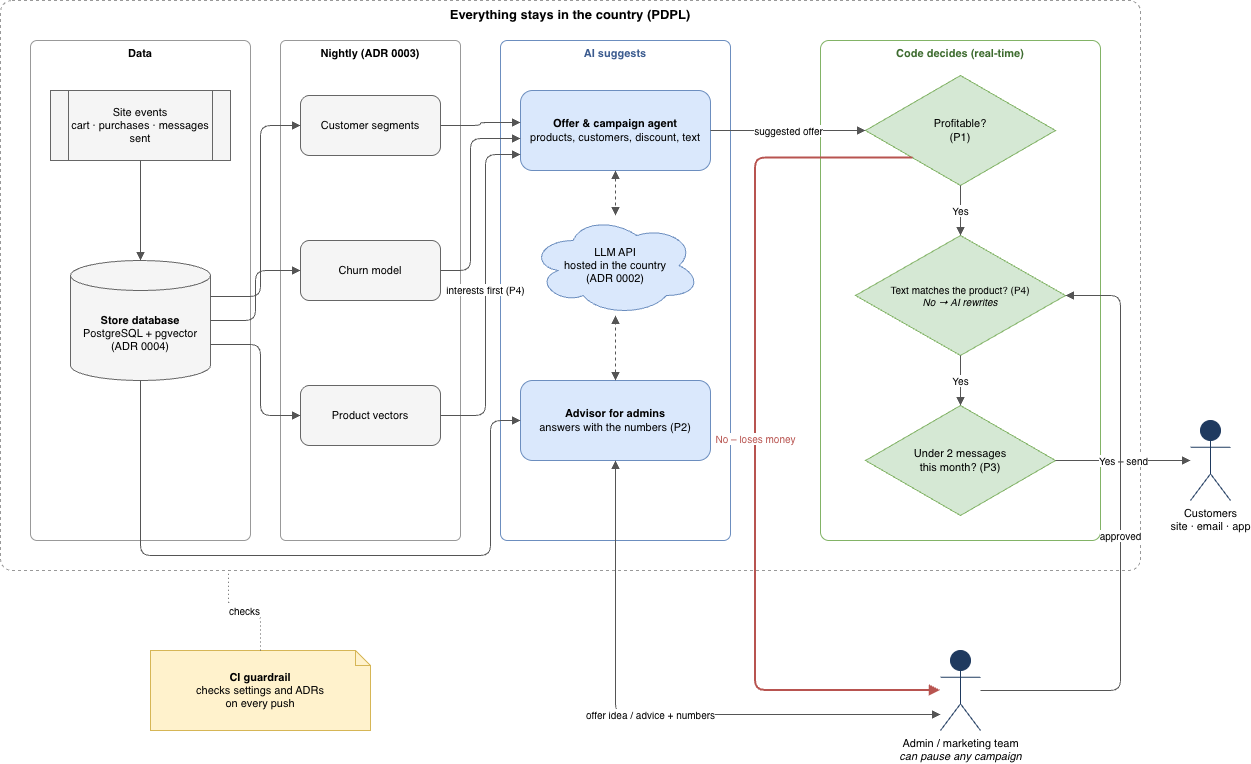

The diagram above was exported from draw.io. Its source (the exported page's mxGraphModel, read from the mxfile embedded in the PNG):
<mxGraphModel dx="2438" dy="1312" grid="1" gridSize="10" guides="1" tooltips="1" connect="1" arrows="1" fold="1" page="1" pageScale="1" pageWidth="850" pageHeight="1100" math="0" shadow="0">
  <root>
    <mxCell id="0" />
    <mxCell id="1" parent="0" />
    <mxCell id="BePq9wM2RWrFbDfsEo4n-1" parent="1" style="fontFamily=Helvetica;fontSize=11;html=1;whiteSpace=wrap;rounded=1;arcSize=2;dashed=1;fillColor=none;strokeColor=#999999;verticalAlign=top;fontStyle=1;fontSize=13;" value="Everything stays in the country (PDPL)" vertex="1">
      <mxGeometry height="570" width="1140" x="150" y="40" as="geometry" />
    </mxCell>
    <mxCell id="BePq9wM2RWrFbDfsEo4n-2" parent="1" style="fontFamily=Helvetica;fontSize=11;html=1;whiteSpace=wrap;rounded=1;arcSize=3;fillColor=none;verticalAlign=top;fontStyle=1;strokeColor=#999999;" value="Data" vertex="1">
      <mxGeometry height="500" width="220" x="180" y="80" as="geometry" />
    </mxCell>
    <mxCell id="BePq9wM2RWrFbDfsEo4n-3" parent="1" style="fontFamily=Helvetica;fontSize=11;html=1;whiteSpace=wrap;rounded=1;arcSize=3;fillColor=none;verticalAlign=top;fontStyle=1;strokeColor=#999999;" value="Nightly (ADR 0003)" vertex="1">
      <mxGeometry height="500" width="180" x="430" y="80" as="geometry" />
    </mxCell>
    <mxCell id="BePq9wM2RWrFbDfsEo4n-4" parent="1" style="fontFamily=Helvetica;fontSize=11;html=1;whiteSpace=wrap;rounded=1;arcSize=3;fillColor=none;verticalAlign=top;fontStyle=1;strokeColor=#6c8ebf;fontColor=#3b5b8f;" value="AI suggests" vertex="1">
      <mxGeometry height="500" width="230" x="650" y="80" as="geometry" />
    </mxCell>
    <mxCell id="BePq9wM2RWrFbDfsEo4n-5" parent="1" style="fontFamily=Helvetica;fontSize=11;html=1;whiteSpace=wrap;rounded=1;arcSize=3;fillColor=none;verticalAlign=top;fontStyle=1;strokeColor=#82b366;fontColor=#3d6b2e;" value="Code decides (real-time)" vertex="1">
      <mxGeometry height="500" width="280" x="970" y="80" as="geometry" />
    </mxCell>
    <mxCell id="BePq9wM2RWrFbDfsEo4n-6" parent="1" style="fontFamily=Helvetica;fontSize=11;html=1;whiteSpace=wrap;shape=process;fillColor=#f5f5f5;strokeColor=#666666;" value="Site events&lt;br&gt;cart · purchases · messages sent" vertex="1">
      <mxGeometry height="70" width="180" x="200" y="130" as="geometry" />
    </mxCell>
    <mxCell id="BePq9wM2RWrFbDfsEo4n-7" parent="1" style="fontFamily=Helvetica;fontSize=11;html=1;whiteSpace=wrap;shape=cylinder3;boundedLbl=1;backgroundOutline=1;size=15;fillColor=#f5f5f5;strokeColor=#666666;" value="&lt;b&gt;Store database&lt;/b&gt;&lt;br&gt;PostgreSQL + pgvector&lt;br&gt;(ADR 0004)" vertex="1">
      <mxGeometry height="120" width="140" x="220" y="300" as="geometry" />
    </mxCell>
    <mxCell id="BePq9wM2RWrFbDfsEo4n-8" parent="1" style="fontFamily=Helvetica;fontSize=11;html=1;whiteSpace=wrap;rounded=1;fillColor=#f5f5f5;strokeColor=#666666;" value="Customer segments" vertex="1">
      <mxGeometry height="60" width="140" x="450" y="135" as="geometry" />
    </mxCell>
    <mxCell id="BePq9wM2RWrFbDfsEo4n-9" parent="1" style="fontFamily=Helvetica;fontSize=11;html=1;whiteSpace=wrap;rounded=1;fillColor=#f5f5f5;strokeColor=#666666;" value="Churn model" vertex="1">
      <mxGeometry height="60" width="140" x="450" y="280" as="geometry" />
    </mxCell>
    <mxCell id="BePq9wM2RWrFbDfsEo4n-10" parent="1" style="fontFamily=Helvetica;fontSize=11;html=1;whiteSpace=wrap;rounded=1;fillColor=#f5f5f5;strokeColor=#666666;" value="Product vectors" vertex="1">
      <mxGeometry height="60" width="140" x="450" y="425" as="geometry" />
    </mxCell>
    <mxCell id="BePq9wM2RWrFbDfsEo4n-11" parent="1" style="fontFamily=Helvetica;fontSize=11;html=1;whiteSpace=wrap;rounded=1;fillColor=#dae8fc;strokeColor=#6c8ebf;" value="&lt;b&gt;Offer &amp;amp; campaign agent&lt;/b&gt;&lt;br&gt;products, customers, discount, text" vertex="1">
      <mxGeometry height="80" width="190" x="670" y="130" as="geometry" />
    </mxCell>
    <mxCell id="BePq9wM2RWrFbDfsEo4n-12" parent="1" style="fontFamily=Helvetica;fontSize=11;html=1;whiteSpace=wrap;shape=cloud;fillColor=#dae8fc;strokeColor=#6c8ebf;" value="LLM API&lt;br&gt;hosted in the country&lt;br&gt;(ADR 0002)" vertex="1">
      <mxGeometry height="100" width="170" x="680" y="255" as="geometry" />
    </mxCell>
    <mxCell id="BePq9wM2RWrFbDfsEo4n-13" parent="1" style="fontFamily=Helvetica;fontSize=11;html=1;whiteSpace=wrap;rounded=1;fillColor=#dae8fc;strokeColor=#6c8ebf;" value="&lt;b&gt;Advisor for admins&lt;/b&gt;&lt;br&gt;answers with the numbers (P2)" vertex="1">
      <mxGeometry height="80" width="190" x="670" y="420" as="geometry" />
    </mxCell>
    <mxCell id="BePq9wM2RWrFbDfsEo4n-14" parent="1" style="fontFamily=Helvetica;fontSize=11;html=1;whiteSpace=wrap;rhombus;fillColor=#d5e8d4;strokeColor=#82b366;" value="Profitable?&lt;br&gt;(P1)" vertex="1">
      <mxGeometry height="110" width="190" x="1015" y="115" as="geometry" />
    </mxCell>
    <mxCell id="BePq9wM2RWrFbDfsEo4n-15" parent="1" style="fontFamily=Helvetica;fontSize=11;html=1;whiteSpace=wrap;rhombus;fontSize=10;fillColor=#d5e8d4;strokeColor=#82b366;" value="Text matches the product? (P4)&lt;br&gt;&lt;i&gt;No → AI rewrites&lt;/i&gt;" vertex="1">
      <mxGeometry height="120" width="210" x="1005" y="275" as="geometry" />
    </mxCell>
    <mxCell id="BePq9wM2RWrFbDfsEo4n-16" parent="1" style="fontFamily=Helvetica;fontSize=11;html=1;whiteSpace=wrap;rhombus;fillColor=#d5e8d4;strokeColor=#82b366;" value="Under 2 messages&lt;br&gt;this month? (P3)" vertex="1">
      <mxGeometry height="110" width="190" x="1015" y="445" as="geometry" />
    </mxCell>
    <mxCell id="BePq9wM2RWrFbDfsEo4n-17" parent="1" style="fontFamily=Helvetica;fontSize=11;html=1;shape=umlActor;verticalLabelPosition=bottom;verticalAlign=top;outlineConnect=0;fillColor=#1f3a5f;strokeColor=#1f3a5f;" value="Customers&lt;br&gt;site · email · app" vertex="1">
      <mxGeometry height="80" width="40" x="1340" y="460" as="geometry" />
    </mxCell>
    <mxCell id="BePq9wM2RWrFbDfsEo4n-18" parent="1" style="fontFamily=Helvetica;fontSize=11;html=1;shape=umlActor;verticalLabelPosition=bottom;verticalAlign=top;outlineConnect=0;fillColor=#1f3a5f;strokeColor=#1f3a5f;" value="Admin / marketing team&lt;br&gt;&lt;i&gt;can pause any campaign&lt;/i&gt;" vertex="1">
      <mxGeometry height="80" width="40" x="1090" y="690" as="geometry" />
    </mxCell>
    <mxCell id="BePq9wM2RWrFbDfsEo4n-19" parent="1" style="fontFamily=Helvetica;fontSize=11;html=1;whiteSpace=wrap;shape=note;size=15;fillColor=#fff2cc;strokeColor=#d6b656;" value="&lt;b&gt;CI guardrail&lt;/b&gt;&lt;br&gt;checks settings and ADRs&lt;br&gt;on every push" vertex="1">
      <mxGeometry height="80" width="220" x="300" y="690" as="geometry" />
    </mxCell>
    <mxCell id="BePq9wM2RWrFbDfsEo4n-20" edge="1" parent="1" source="BePq9wM2RWrFbDfsEo4n-6" style="edgeStyle=orthogonalEdgeStyle;rounded=1;html=1;fontSize=10;endArrow=block;endFill=1;strokeColor=#555555;labelBackgroundColor=#ffffff;" target="BePq9wM2RWrFbDfsEo4n-7" value="">
      <mxGeometry relative="1" as="geometry" />
    </mxCell>
    <mxCell id="BePq9wM2RWrFbDfsEo4n-21" edge="1" parent="1" source="BePq9wM2RWrFbDfsEo4n-7" style="edgeStyle=orthogonalEdgeStyle;rounded=1;html=1;fontSize=10;endArrow=block;endFill=1;strokeColor=#555555;labelBackgroundColor=#ffffff;exitX=1;exitY=0.3;exitDx=0;exitDy=0;entryX=0;entryY=0.5;entryDx=0;entryDy=0;" target="BePq9wM2RWrFbDfsEo4n-8" value="">
      <mxGeometry relative="1" as="geometry">
        <Array as="points">
          <mxPoint x="410" y="336" />
          <mxPoint x="410" y="165" />
        </Array>
      </mxGeometry>
    </mxCell>
    <mxCell id="BePq9wM2RWrFbDfsEo4n-22" edge="1" parent="1" source="BePq9wM2RWrFbDfsEo4n-7" style="edgeStyle=orthogonalEdgeStyle;rounded=1;html=1;fontSize=10;endArrow=block;endFill=1;strokeColor=#555555;labelBackgroundColor=#ffffff;exitX=1;exitY=0.5;exitDx=0;exitDy=0;entryX=0;entryY=0.5;entryDx=0;entryDy=0;" target="BePq9wM2RWrFbDfsEo4n-9" value="">
      <mxGeometry relative="1" as="geometry" />
    </mxCell>
    <mxCell id="BePq9wM2RWrFbDfsEo4n-23" edge="1" parent="1" source="BePq9wM2RWrFbDfsEo4n-7" style="edgeStyle=orthogonalEdgeStyle;rounded=1;html=1;fontSize=10;endArrow=block;endFill=1;strokeColor=#555555;labelBackgroundColor=#ffffff;exitX=1;exitY=0.7;exitDx=0;exitDy=0;entryX=0;entryY=0.5;entryDx=0;entryDy=0;" target="BePq9wM2RWrFbDfsEo4n-10" value="">
      <mxGeometry relative="1" as="geometry">
        <Array as="points">
          <mxPoint x="410" y="384" />
          <mxPoint x="410" y="455" />
        </Array>
      </mxGeometry>
    </mxCell>
    <mxCell id="BePq9wM2RWrFbDfsEo4n-24" edge="1" parent="1" source="BePq9wM2RWrFbDfsEo4n-8" style="edgeStyle=orthogonalEdgeStyle;rounded=1;html=1;fontSize=10;endArrow=block;endFill=1;strokeColor=#555555;labelBackgroundColor=#ffffff;entryX=0;entryY=0.4;entryDx=0;entryDy=0;" target="BePq9wM2RWrFbDfsEo4n-11" value="">
      <mxGeometry relative="1" as="geometry" />
    </mxCell>
    <mxCell id="BePq9wM2RWrFbDfsEo4n-25" edge="1" parent="1" source="BePq9wM2RWrFbDfsEo4n-9" style="edgeStyle=orthogonalEdgeStyle;rounded=1;html=1;fontSize=10;endArrow=block;endFill=1;strokeColor=#555555;labelBackgroundColor=#ffffff;exitX=1;exitY=0.5;exitDx=0;exitDy=0;entryX=0;entryY=0.6;entryDx=0;entryDy=0;" target="BePq9wM2RWrFbDfsEo4n-11" value="">
      <mxGeometry relative="1" as="geometry">
        <Array as="points">
          <mxPoint x="620" y="310" />
          <mxPoint x="620" y="178" />
        </Array>
      </mxGeometry>
    </mxCell>
    <mxCell id="BePq9wM2RWrFbDfsEo4n-26" edge="1" parent="1" source="BePq9wM2RWrFbDfsEo4n-10" style="edgeStyle=orthogonalEdgeStyle;rounded=1;html=1;fontSize=10;endArrow=block;endFill=1;strokeColor=#555555;labelBackgroundColor=#ffffff;exitX=1;exitY=0.5;exitDx=0;exitDy=0;entryX=0;entryY=0.8;entryDx=0;entryDy=0;" target="BePq9wM2RWrFbDfsEo4n-11" value="interests first (P4)">
      <mxGeometry relative="1" as="geometry">
        <Array as="points">
          <mxPoint x="635" y="455" />
          <mxPoint x="635" y="194" />
        </Array>
      </mxGeometry>
    </mxCell>
    <mxCell id="BePq9wM2RWrFbDfsEo4n-27" edge="1" parent="1" source="BePq9wM2RWrFbDfsEo4n-7" style="edgeStyle=orthogonalEdgeStyle;rounded=1;html=1;fontSize=10;endArrow=block;endFill=1;strokeColor=#555555;labelBackgroundColor=#ffffff;exitX=0.5;exitY=1;exitDx=0;exitDy=0;entryX=0;entryY=0.5;entryDx=0;entryDy=0;" target="BePq9wM2RWrFbDfsEo4n-13" value="">
      <mxGeometry relative="1" as="geometry">
        <Array as="points">
          <mxPoint x="290" y="595" />
          <mxPoint x="640" y="595" />
          <mxPoint x="640" y="460" />
        </Array>
      </mxGeometry>
    </mxCell>
    <mxCell id="BePq9wM2RWrFbDfsEo4n-28" edge="1" parent="1" source="BePq9wM2RWrFbDfsEo4n-11" style="edgeStyle=orthogonalEdgeStyle;rounded=1;html=1;fontSize=10;endArrow=block;endFill=1;strokeColor=#555555;labelBackgroundColor=#ffffff;startArrow=block;startFill=1;dashed=1;exitX=0.5;exitY=1;exitDx=0;exitDy=0;entryX=0.5;entryY=0;entryDx=0;entryDy=0;" target="BePq9wM2RWrFbDfsEo4n-12" value="">
      <mxGeometry relative="1" as="geometry" />
    </mxCell>
    <mxCell id="BePq9wM2RWrFbDfsEo4n-29" edge="1" parent="1" source="BePq9wM2RWrFbDfsEo4n-13" style="edgeStyle=orthogonalEdgeStyle;rounded=1;html=1;fontSize=10;endArrow=block;endFill=1;strokeColor=#555555;labelBackgroundColor=#ffffff;startArrow=block;startFill=1;dashed=1;exitX=0.5;exitY=0;exitDx=0;exitDy=0;entryX=0.5;entryY=1;entryDx=0;entryDy=0;" target="BePq9wM2RWrFbDfsEo4n-12" value="">
      <mxGeometry relative="1" as="geometry" />
    </mxCell>
    <mxCell id="BePq9wM2RWrFbDfsEo4n-30" edge="1" parent="1" source="BePq9wM2RWrFbDfsEo4n-11" style="edgeStyle=orthogonalEdgeStyle;rounded=1;html=1;fontSize=10;endArrow=block;endFill=1;strokeColor=#555555;labelBackgroundColor=#ffffff;exitX=1;exitY=0.5;exitDx=0;exitDy=0;entryX=0;entryY=0.5;entryDx=0;entryDy=0;" target="BePq9wM2RWrFbDfsEo4n-14" value="suggested offer">
      <mxGeometry relative="1" as="geometry" />
    </mxCell>
    <mxCell id="BePq9wM2RWrFbDfsEo4n-31" edge="1" parent="1" source="BePq9wM2RWrFbDfsEo4n-14" style="edgeStyle=orthogonalEdgeStyle;rounded=1;html=1;fontSize=10;endArrow=block;endFill=1;strokeColor=#555555;labelBackgroundColor=#ffffff;exitX=0.5;exitY=1;exitDx=0;exitDy=0;entryX=0.5;entryY=0;entryDx=0;entryDy=0;" target="BePq9wM2RWrFbDfsEo4n-15" value="Yes">
      <mxGeometry relative="1" as="geometry" />
    </mxCell>
    <mxCell id="BePq9wM2RWrFbDfsEo4n-32" edge="1" parent="1" source="BePq9wM2RWrFbDfsEo4n-15" style="edgeStyle=orthogonalEdgeStyle;rounded=1;html=1;fontSize=10;endArrow=block;endFill=1;strokeColor=#555555;labelBackgroundColor=#ffffff;exitX=0.5;exitY=1;exitDx=0;exitDy=0;entryX=0.5;entryY=0;entryDx=0;entryDy=0;" target="BePq9wM2RWrFbDfsEo4n-16" value="Yes">
      <mxGeometry relative="1" as="geometry" />
    </mxCell>
    <mxCell id="BePq9wM2RWrFbDfsEo4n-33" edge="1" parent="1" source="BePq9wM2RWrFbDfsEo4n-16" style="edgeStyle=orthogonalEdgeStyle;rounded=1;html=1;fontSize=10;endArrow=block;endFill=1;strokeColor=#555555;labelBackgroundColor=#ffffff;exitX=1;exitY=0.5;exitDx=0;exitDy=0;entryX=0;entryY=0.5;entryDx=0;entryDy=0;" target="BePq9wM2RWrFbDfsEo4n-17" value="Yes – send">
      <mxGeometry relative="1" as="geometry" />
    </mxCell>
    <mxCell id="BePq9wM2RWrFbDfsEo4n-34" edge="1" parent="1" source="BePq9wM2RWrFbDfsEo4n-14" style="edgeStyle=orthogonalEdgeStyle;rounded=1;html=1;fontSize=10;endArrow=block;endFill=1;strokeColor=#555555;labelBackgroundColor=#ffffff;strokeColor=#b85450;fontColor=#b85450;strokeWidth=2;exitX=0.25;exitY=0.75;exitDx=0;exitDy=0;entryX=0;entryY=0.5;entryDx=0;entryDy=0;" target="BePq9wM2RWrFbDfsEo4n-18" value="No – loses money">
      <mxGeometry relative="1" as="geometry">
        <Array as="points">
          <mxPoint x="905" y="198" />
          <mxPoint x="905" y="730" />
        </Array>
      </mxGeometry>
    </mxCell>
    <mxCell id="BePq9wM2RWrFbDfsEo4n-35" edge="1" parent="1" source="BePq9wM2RWrFbDfsEo4n-18" style="edgeStyle=orthogonalEdgeStyle;rounded=1;html=1;fontSize=10;endArrow=block;endFill=1;strokeColor=#555555;labelBackgroundColor=#ffffff;exitX=1;exitY=0.5;exitDx=0;exitDy=0;entryX=1;entryY=0.5;entryDx=0;entryDy=0;" target="BePq9wM2RWrFbDfsEo4n-15" value="approved">
      <mxGeometry relative="1" as="geometry">
        <Array as="points">
          <mxPoint x="1270" y="730" />
          <mxPoint x="1270" y="335" />
        </Array>
      </mxGeometry>
    </mxCell>
    <mxCell id="BePq9wM2RWrFbDfsEo4n-36" edge="1" parent="1" source="BePq9wM2RWrFbDfsEo4n-18" style="edgeStyle=orthogonalEdgeStyle;rounded=1;html=1;fontSize=10;endArrow=block;endFill=1;strokeColor=#555555;labelBackgroundColor=#ffffff;startArrow=block;startFill=1;exitX=0;exitY=0.8;exitDx=0;exitDy=0;entryX=0.5;entryY=1;entryDx=0;entryDy=0;" target="BePq9wM2RWrFbDfsEo4n-13" value="offer idea / advice + numbers">
      <mxGeometry relative="1" as="geometry">
        <Array as="points">
          <mxPoint x="765" y="754" />
        </Array>
      </mxGeometry>
    </mxCell>
    <mxCell id="BePq9wM2RWrFbDfsEo4n-37" edge="1" parent="1" source="BePq9wM2RWrFbDfsEo4n-19" style="edgeStyle=orthogonalEdgeStyle;rounded=1;html=1;fontSize=10;endArrow=block;endFill=1;strokeColor=#555555;labelBackgroundColor=#ffffff;dashed=1;dashPattern=1 3;endArrow=none;exitX=0.5;exitY=0;exitDx=0;exitDy=0;entryX=0.2;entryY=1;entryDx=0;entryDy=0;" target="BePq9wM2RWrFbDfsEo4n-1" value="checks">
      <mxGeometry relative="1" as="geometry" />
    </mxCell>
  </root>
</mxGraphModel>